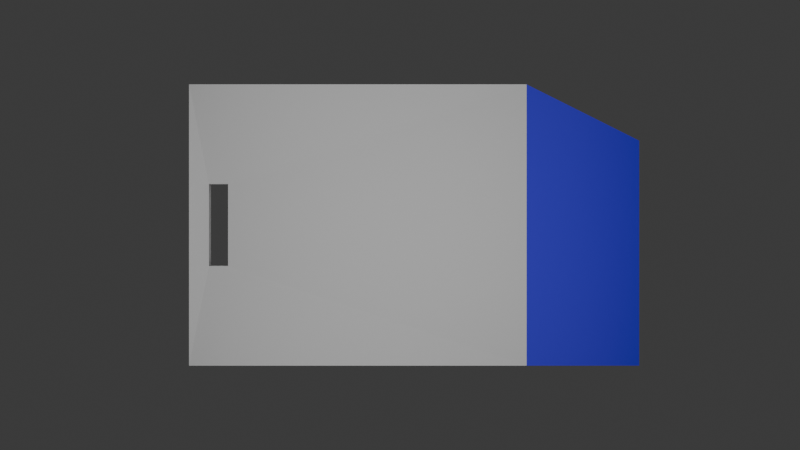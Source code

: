 # Source: PraedatumKey2.blend  (saved by Blender 4.1.24; exported with 4.5.12 LTS)
import bpy
from mathutils import Matrix  # noqa: F401  (used for matrix-valued properties, if any)

bpy.ops.wm.read_factory_settings(use_empty=True)
scene = bpy.context.scene
scene.name = 'Scene'

# ---- collections
col_collection = bpy.data.collections.new('Collection'); scene.collection.children.link(col_collection)

# ---- materials (node trees are filled in below, after node groups)
mat_material = bpy.data.materials.new('Material')
mat_material.alpha_threshold = 0.0
mat_material.use_transparent_shadow = False
mat_material.roughness = 0.5
mat_material.line_color = (0.0, 0.0, 0.0, 1.0)
mat_keycolour = bpy.data.materials.new('KeyColour')
mat_keycolour.use_transparent_shadow = False

# ---- material node trees
mat_material.use_nodes = True; mat_material.node_tree.nodes.clear()
_N = mat_material.node_tree.nodes; _L = mat_material.node_tree.links
n0 = _N.new('ShaderNodeOutputMaterial'); n0.name = 'Material Output'; n0.location = (300, 300)
n1 = _N.new('ShaderNodeBsdfPrincipled'); n1.name = 'Principled BSDF'; n1.location = (10, 300)
n1.inputs[3].default_value = 1.45
_L.new(n1.outputs[0], n0.inputs[0])
n0.is_active_output = True
mat_keycolour.use_nodes = True; mat_keycolour.node_tree.nodes.clear()
_N = mat_keycolour.node_tree.nodes; _L = mat_keycolour.node_tree.links
n0 = _N.new('ShaderNodeBsdfPrincipled'); n0.name = 'Principled BSDF'; n0.location = (10, 300)
n0.inputs[0].default_value = (0.02853, 0.008471, 0.8001, 1.0)
n1 = _N.new('ShaderNodeOutputMaterial'); n1.name = 'Material Output'; n1.location = (300, 300)
_L.new(n0.outputs[0], n1.inputs[0])
n1.is_active_output = True

# ---- world
world_world = bpy.data.worlds.new('World'); scene.world = world_world
world_world.use_nodes = True; world_world.node_tree.nodes.clear()
_N = world_world.node_tree.nodes; _L = world_world.node_tree.links
n0 = _N.new('ShaderNodeOutputWorld'); n0.name = 'World Output'; n0.location = (300, 300)
n1 = _N.new('ShaderNodeBackground'); n1.name = 'Background'; n1.location = (10, 300)
n1.inputs[0].default_value = (0.05088, 0.05088, 0.05088, 1.0)
_L.new(n1.outputs[0], n0.inputs[0])
n0.is_active_output = True
world_world.color = (0.05088, 0.05088, 0.05088)
world_world.use_sun_shadow = False
world_world.sun_shadow_jitter_overblur = 0.0

# ---- cameras
cam_camera_001 = bpy.data.cameras.new('Camera.001')

# ---- lights
light_area = bpy.data.lights.new('Area', 'AREA')
light_area.transmission_factor = 0.0
light_area.shadow_maximum_resolution = 0.006
light_area.use_absolute_resolution = True
light_area.size = 2.0
light_area.size_y = 1.0

# ---- meshes
me_cube_001 = bpy.data.meshes.new('Cube.001')
me_cube_001.from_pydata([(-0.8988, -0.294, -0.4), (-0.8988, -0.294, 0.4), (-0.8988, 0.294, -0.4), (-0.8988, 0.294, 0.4), (-0.7935, -0.294, -0.4), (-0.7935, -0.294, 0.4), (-0.7935, 0.294, -0.4), (-0.7935, 0.294, 0.4), (1.462, -1.0, -1.0), (1.462, -1.0, 1.0), (1.462, 0.6, -1.0), (1.462, 0.6, 1.0), (-1.0, 1.0, -1.0), (-1.0, -1.0, -1.0), (-1.0, -1.0, 1.0), (-1.0, 1.0, 1.0), (0.8462, 1.0, -1.0), (0.8462, 1.0, 1.0), (0.8462, -1.0, -1.0), (0.8462, -1.0, 1.0)], [], [(13, 14, 15, 12), (12, 15, 17, 16), (17, 19, 9, 11), (18, 19, 14, 13), (10, 11, 9, 8), (16, 17, 11, 10), (19, 18, 8, 9), (18, 16, 10, 8), (2, 0, 13, 12), (1, 3, 15, 14), (6, 2, 12, 16), (3, 7, 17, 15), (4, 6, 16, 18), (7, 5, 19, 17), (0, 4, 18, 13), (5, 1, 14, 19)])
me_cube_001.polygons.foreach_set('material_index', [0, 0, 1, 0, 1, 1, 1, 1, 0, 0, 0, 0, 0, 0, 0, 0])
_uv = me_cube_001.uv_layers.new(name='UVMap')
_uv.uv.foreach_set('vector', [0.375, 0.0, 0.625, 0.0, 0.625, 0.25, 0.375, 0.25, 0.375, 0.25, 0.625, 0.25, 0.625, 0.5, 0.375, 0.5, 0.625, 0.5, 0.625, 0.75, 0.625, 0.75, 0.625, 0.5, 0.375, 0.75, 0.625, 0.75, 0.625, 1.0, 0.375, 1.0, 0.375, 0.5, 0.625, 0.5, 0.625, 0.75, 0.375, 0.75, 0.375, 0.5, 0.625, 0.5, 0.625, 0.5, 0.375, 0.5, 0.625, 0.75, 0.375, 0.75, 0.375, 0.75, 0.625, 0.75, 0.375, 0.75, 0.375, 0.5, 0.375, 0.5, 0.375, 0.75, 0.1609, 0.5331, 0.1609, 0.7169, 0.125, 0.75, 0.125, 0.5, 0.8391, 0.7169, 0.8391, 0.5331, 0.875, 0.5, 0.875, 0.75, 0.3391, 0.5331, 0.1609, 0.5331, 0.125, 0.5, 0.375, 0.5, 0.8391, 0.5331, 0.6609, 0.5331, 0.625, 0.5, 0.875, 0.5, 0.3391, 0.7169, 0.3391, 0.5331, 0.375, 0.5, 0.375, 0.75, 0.6609, 0.5331, 0.6609, 0.7169, 0.625, 0.75, 0.625, 0.5, 0.1609, 0.7169, 0.3391, 0.7169, 0.375, 0.75, 0.125, 0.75, 0.6609, 0.7169, 0.8391, 0.7169, 0.875, 0.75, 0.625, 0.75])
me_cube_001.materials.append(mat_material)
me_cube_001.materials.append(mat_keycolour)
me_cube_001.update()

# ---- objects
ob_key = bpy.data.objects.new('Key', me_cube_001)
ob_camera = bpy.data.objects.new('Camera', cam_camera_001)
ob_area = bpy.data.objects.new('Area', light_area)

# ---- transforms, parenting, visibility, modifiers, constraints
ob_key.location = (-0.1, 0.0, 0.0)
ob_key.scale = (0.65, 0.5, 0.05)
ob_camera.location = (0.0, 0.0, 4.0)
ob_area.location = (0.0, 0.0, 1.0)

# ---- collection membership
col_collection.objects.link(ob_key)
col_collection.objects.link(ob_camera)
col_collection.objects.link(ob_area)

# ---- scene / render settings (as saved in the file)
scene.camera = ob_camera
scene.frame_start = 1; scene.frame_end = 250; scene.frame_set(1)
scene.render.engine = 'BLENDER_EEVEE_NEXT'
scene.render.film_transparent = True
scene.cycles.sampling_pattern = 'TABULATED_SOBOL'
scene.eevee.ray_tracing_options.trace_max_roughness = 0.0
bpy.context.view_layer.update()
